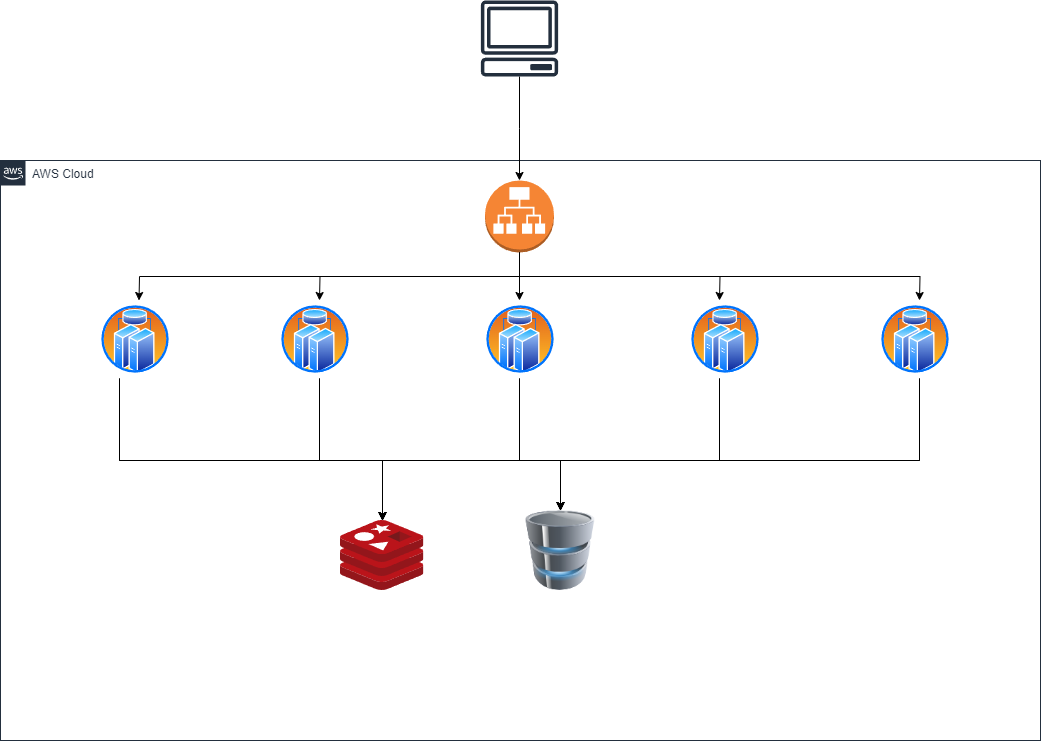

The diagram above was exported from draw.io. Its source (the exported page's mxGraphModel, read from the mxfile embedded in the PNG):
<mxGraphModel dx="1434" dy="772" grid="1" gridSize="10" guides="1" tooltips="1" connect="1" arrows="1" fold="1" page="1" pageScale="1" pageWidth="1169" pageHeight="827" math="0" shadow="0">
  <root>
    <mxCell id="0" />
    <mxCell id="1" parent="0" />
    <mxCell id="UEzPUAAOIrF-is8g5C7q-205" value="AWS Cloud" style="points=[[0,0],[0.25,0],[0.5,0],[0.75,0],[1,0],[1,0.25],[1,0.5],[1,0.75],[1,1],[0.75,1],[0.5,1],[0.25,1],[0,1],[0,0.75],[0,0.5],[0,0.25]];outlineConnect=0;gradientColor=none;html=1;whiteSpace=wrap;fontSize=12;fontStyle=0;shape=mxgraph.aws4.group;grIcon=mxgraph.aws4.group_aws_cloud_alt;strokeColor=#232F3E;fillColor=none;verticalAlign=top;align=left;spacingLeft=30;fontColor=#232F3E;dashed=0;labelBackgroundColor=#ffffff;container=1;pointerEvents=0;collapsible=0;recursiveResize=0;" parent="1" vertex="1">
      <mxGeometry x="40" y="240" width="1040" height="580" as="geometry" />
    </mxCell>
    <mxCell id="YQmTtfhbWUwG-Yi7Jwll-19" style="edgeStyle=orthogonalEdgeStyle;rounded=0;orthogonalLoop=1;jettySize=auto;html=1;exitX=0.5;exitY=1;exitDx=0;exitDy=0;exitPerimeter=0;" edge="1" parent="UEzPUAAOIrF-is8g5C7q-205" source="YQmTtfhbWUwG-Yi7Jwll-8">
      <mxGeometry relative="1" as="geometry">
        <mxPoint x="719" y="140" as="targetPoint" />
      </mxGeometry>
    </mxCell>
    <mxCell id="YQmTtfhbWUwG-Yi7Jwll-20" style="edgeStyle=orthogonalEdgeStyle;rounded=0;orthogonalLoop=1;jettySize=auto;html=1;exitX=0.5;exitY=1;exitDx=0;exitDy=0;exitPerimeter=0;" edge="1" parent="UEzPUAAOIrF-is8g5C7q-205" source="YQmTtfhbWUwG-Yi7Jwll-8">
      <mxGeometry relative="1" as="geometry">
        <mxPoint x="919" y="140" as="targetPoint" />
      </mxGeometry>
    </mxCell>
    <mxCell id="YQmTtfhbWUwG-Yi7Jwll-8" value="" style="outlineConnect=0;dashed=0;verticalLabelPosition=bottom;verticalAlign=top;align=center;html=1;shape=mxgraph.aws3.application_load_balancer;fillColor=#F58534;gradientColor=none;" vertex="1" parent="UEzPUAAOIrF-is8g5C7q-205">
      <mxGeometry x="484.5" y="20" width="69" height="72" as="geometry" />
    </mxCell>
    <mxCell id="YQmTtfhbWUwG-Yi7Jwll-34" style="edgeStyle=orthogonalEdgeStyle;rounded=0;orthogonalLoop=1;jettySize=auto;html=1;" edge="1" parent="UEzPUAAOIrF-is8g5C7q-205" target="YQmTtfhbWUwG-Yi7Jwll-22">
      <mxGeometry relative="1" as="geometry">
        <mxPoint x="119" y="218" as="sourcePoint" />
        <Array as="points">
          <mxPoint x="119" y="300" />
          <mxPoint x="560" y="300" />
        </Array>
      </mxGeometry>
    </mxCell>
    <mxCell id="YQmTtfhbWUwG-Yi7Jwll-42" style="edgeStyle=orthogonalEdgeStyle;rounded=0;orthogonalLoop=1;jettySize=auto;html=1;exitX=0.5;exitY=1;exitDx=0;exitDy=0;exitPerimeter=0;" edge="1" parent="UEzPUAAOIrF-is8g5C7q-205" target="YQmTtfhbWUwG-Yi7Jwll-21">
      <mxGeometry relative="1" as="geometry">
        <mxPoint x="119" y="218" as="sourcePoint" />
        <Array as="points">
          <mxPoint x="119" y="300" />
          <mxPoint x="382" y="300" />
        </Array>
      </mxGeometry>
    </mxCell>
    <mxCell id="YQmTtfhbWUwG-Yi7Jwll-12" style="edgeStyle=orthogonalEdgeStyle;rounded=0;orthogonalLoop=1;jettySize=auto;html=1;exitX=0.5;exitY=1;exitDx=0;exitDy=0;exitPerimeter=0;entryX=0.75;entryY=0;entryDx=0;entryDy=0;entryPerimeter=0;" edge="1" parent="UEzPUAAOIrF-is8g5C7q-205" source="YQmTtfhbWUwG-Yi7Jwll-8">
      <mxGeometry relative="1" as="geometry">
        <mxPoint x="138.5" y="140" as="targetPoint" />
      </mxGeometry>
    </mxCell>
    <mxCell id="YQmTtfhbWUwG-Yi7Jwll-35" style="edgeStyle=orthogonalEdgeStyle;rounded=0;orthogonalLoop=1;jettySize=auto;html=1;exitX=0.5;exitY=1;exitDx=0;exitDy=0;exitPerimeter=0;" edge="1" parent="UEzPUAAOIrF-is8g5C7q-205" target="YQmTtfhbWUwG-Yi7Jwll-22">
      <mxGeometry relative="1" as="geometry">
        <mxPoint x="319" y="218" as="sourcePoint" />
        <Array as="points">
          <mxPoint x="319" y="300" />
          <mxPoint x="560" y="300" />
        </Array>
      </mxGeometry>
    </mxCell>
    <mxCell id="YQmTtfhbWUwG-Yi7Jwll-43" style="edgeStyle=orthogonalEdgeStyle;rounded=0;orthogonalLoop=1;jettySize=auto;html=1;exitX=0.5;exitY=1;exitDx=0;exitDy=0;exitPerimeter=0;" edge="1" parent="UEzPUAAOIrF-is8g5C7q-205" target="YQmTtfhbWUwG-Yi7Jwll-21">
      <mxGeometry relative="1" as="geometry">
        <mxPoint x="319" y="218" as="sourcePoint" />
        <Array as="points">
          <mxPoint x="319" y="300" />
          <mxPoint x="382" y="300" />
        </Array>
      </mxGeometry>
    </mxCell>
    <mxCell id="YQmTtfhbWUwG-Yi7Jwll-14" style="edgeStyle=orthogonalEdgeStyle;rounded=0;orthogonalLoop=1;jettySize=auto;html=1;exitX=0.5;exitY=1;exitDx=0;exitDy=0;exitPerimeter=0;entryX=0.5;entryY=0;entryDx=0;entryDy=0;entryPerimeter=0;" edge="1" parent="UEzPUAAOIrF-is8g5C7q-205" source="YQmTtfhbWUwG-Yi7Jwll-8">
      <mxGeometry relative="1" as="geometry">
        <mxPoint x="319" y="140" as="targetPoint" />
      </mxGeometry>
    </mxCell>
    <mxCell id="YQmTtfhbWUwG-Yi7Jwll-36" style="edgeStyle=orthogonalEdgeStyle;rounded=0;orthogonalLoop=1;jettySize=auto;html=1;exitX=0.5;exitY=1;exitDx=0;exitDy=0;exitPerimeter=0;entryX=0.5;entryY=0;entryDx=0;entryDy=0;" edge="1" parent="UEzPUAAOIrF-is8g5C7q-205" target="YQmTtfhbWUwG-Yi7Jwll-22">
      <mxGeometry relative="1" as="geometry">
        <mxPoint x="519" y="218" as="sourcePoint" />
        <Array as="points">
          <mxPoint x="519" y="300" />
          <mxPoint x="560" y="300" />
        </Array>
      </mxGeometry>
    </mxCell>
    <mxCell id="YQmTtfhbWUwG-Yi7Jwll-44" style="edgeStyle=orthogonalEdgeStyle;rounded=0;orthogonalLoop=1;jettySize=auto;html=1;exitX=0.5;exitY=1;exitDx=0;exitDy=0;exitPerimeter=0;" edge="1" parent="UEzPUAAOIrF-is8g5C7q-205" target="YQmTtfhbWUwG-Yi7Jwll-21">
      <mxGeometry relative="1" as="geometry">
        <mxPoint x="519" y="218" as="sourcePoint" />
        <Array as="points">
          <mxPoint x="519" y="300" />
          <mxPoint x="382" y="300" />
        </Array>
      </mxGeometry>
    </mxCell>
    <mxCell id="YQmTtfhbWUwG-Yi7Jwll-16" style="edgeStyle=orthogonalEdgeStyle;rounded=0;orthogonalLoop=1;jettySize=auto;html=1;exitX=0.5;exitY=1;exitDx=0;exitDy=0;exitPerimeter=0;entryX=0.5;entryY=0;entryDx=0;entryDy=0;entryPerimeter=0;" edge="1" parent="UEzPUAAOIrF-is8g5C7q-205" source="YQmTtfhbWUwG-Yi7Jwll-8">
      <mxGeometry relative="1" as="geometry">
        <mxPoint x="519" y="140" as="targetPoint" />
      </mxGeometry>
    </mxCell>
    <mxCell id="YQmTtfhbWUwG-Yi7Jwll-37" style="edgeStyle=orthogonalEdgeStyle;rounded=0;orthogonalLoop=1;jettySize=auto;html=1;entryX=0.5;entryY=0;entryDx=0;entryDy=0;" edge="1" parent="UEzPUAAOIrF-is8g5C7q-205" target="YQmTtfhbWUwG-Yi7Jwll-22">
      <mxGeometry relative="1" as="geometry">
        <mxPoint x="719" y="218" as="sourcePoint" />
        <Array as="points">
          <mxPoint x="719" y="300" />
          <mxPoint x="560" y="300" />
        </Array>
      </mxGeometry>
    </mxCell>
    <mxCell id="YQmTtfhbWUwG-Yi7Jwll-45" style="edgeStyle=orthogonalEdgeStyle;rounded=0;orthogonalLoop=1;jettySize=auto;html=1;exitX=0.5;exitY=1;exitDx=0;exitDy=0;exitPerimeter=0;" edge="1" parent="UEzPUAAOIrF-is8g5C7q-205" target="YQmTtfhbWUwG-Yi7Jwll-21">
      <mxGeometry relative="1" as="geometry">
        <mxPoint x="719" y="218" as="sourcePoint" />
        <Array as="points">
          <mxPoint x="719" y="300" />
          <mxPoint x="382" y="300" />
        </Array>
      </mxGeometry>
    </mxCell>
    <mxCell id="YQmTtfhbWUwG-Yi7Jwll-38" style="edgeStyle=orthogonalEdgeStyle;rounded=0;orthogonalLoop=1;jettySize=auto;html=1;exitX=0.5;exitY=1;exitDx=0;exitDy=0;exitPerimeter=0;entryX=0.5;entryY=0;entryDx=0;entryDy=0;" edge="1" parent="UEzPUAAOIrF-is8g5C7q-205" target="YQmTtfhbWUwG-Yi7Jwll-22">
      <mxGeometry relative="1" as="geometry">
        <mxPoint x="919" y="218" as="sourcePoint" />
        <Array as="points">
          <mxPoint x="919" y="300" />
          <mxPoint x="560" y="300" />
        </Array>
      </mxGeometry>
    </mxCell>
    <mxCell id="YQmTtfhbWUwG-Yi7Jwll-46" style="edgeStyle=orthogonalEdgeStyle;rounded=0;orthogonalLoop=1;jettySize=auto;html=1;exitX=0.5;exitY=1;exitDx=0;exitDy=0;exitPerimeter=0;" edge="1" parent="UEzPUAAOIrF-is8g5C7q-205" target="YQmTtfhbWUwG-Yi7Jwll-21">
      <mxGeometry relative="1" as="geometry">
        <mxPoint x="919" y="218" as="sourcePoint" />
        <Array as="points">
          <mxPoint x="919" y="300" />
          <mxPoint x="382" y="300" />
        </Array>
      </mxGeometry>
    </mxCell>
    <mxCell id="YQmTtfhbWUwG-Yi7Jwll-21" value="" style="image;sketch=0;aspect=fixed;html=1;points=[];align=center;fontSize=12;image=img/lib/mscae/Cache_Redis_Product.svg;" vertex="1" parent="UEzPUAAOIrF-is8g5C7q-205">
      <mxGeometry x="340" y="360" width="83.33" height="70" as="geometry" />
    </mxCell>
    <mxCell id="YQmTtfhbWUwG-Yi7Jwll-22" value="" style="image;html=1;image=img/lib/clip_art/computers/Database_128x128.png" vertex="1" parent="UEzPUAAOIrF-is8g5C7q-205">
      <mxGeometry x="520" y="350" width="80" height="80" as="geometry" />
    </mxCell>
    <mxCell id="dfQpZC3HjI0QZA4EZ0rK-1" value="" style="image;aspect=fixed;perimeter=ellipsePerimeter;html=1;align=center;shadow=0;dashed=0;spacingTop=3;image=img/lib/active_directory/cluster_server.svg;" vertex="1" parent="UEzPUAAOIrF-is8g5C7q-205">
      <mxGeometry x="100" y="144" width="70" height="70" as="geometry" />
    </mxCell>
    <mxCell id="dfQpZC3HjI0QZA4EZ0rK-2" value="" style="image;aspect=fixed;perimeter=ellipsePerimeter;html=1;align=center;shadow=0;dashed=0;spacingTop=3;image=img/lib/active_directory/cluster_server.svg;" vertex="1" parent="UEzPUAAOIrF-is8g5C7q-205">
      <mxGeometry x="280" y="144" width="70" height="70" as="geometry" />
    </mxCell>
    <mxCell id="dfQpZC3HjI0QZA4EZ0rK-3" value="" style="image;aspect=fixed;perimeter=ellipsePerimeter;html=1;align=center;shadow=0;dashed=0;spacingTop=3;image=img/lib/active_directory/cluster_server.svg;" vertex="1" parent="UEzPUAAOIrF-is8g5C7q-205">
      <mxGeometry x="485" y="144" width="70" height="70" as="geometry" />
    </mxCell>
    <mxCell id="dfQpZC3HjI0QZA4EZ0rK-4" value="" style="image;aspect=fixed;perimeter=ellipsePerimeter;html=1;align=center;shadow=0;dashed=0;spacingTop=3;image=img/lib/active_directory/cluster_server.svg;" vertex="1" parent="UEzPUAAOIrF-is8g5C7q-205">
      <mxGeometry x="690" y="144" width="70" height="70" as="geometry" />
    </mxCell>
    <mxCell id="dfQpZC3HjI0QZA4EZ0rK-5" value="" style="image;aspect=fixed;perimeter=ellipsePerimeter;html=1;align=center;shadow=0;dashed=0;spacingTop=3;image=img/lib/active_directory/cluster_server.svg;" vertex="1" parent="UEzPUAAOIrF-is8g5C7q-205">
      <mxGeometry x="880" y="144" width="70" height="70" as="geometry" />
    </mxCell>
    <mxCell id="YQmTtfhbWUwG-Yi7Jwll-23" value="" style="edgeStyle=orthogonalEdgeStyle;rounded=0;orthogonalLoop=1;jettySize=auto;html=1;" edge="1" parent="1" source="YQmTtfhbWUwG-Yi7Jwll-1" target="YQmTtfhbWUwG-Yi7Jwll-8">
      <mxGeometry relative="1" as="geometry" />
    </mxCell>
    <mxCell id="YQmTtfhbWUwG-Yi7Jwll-1" value="" style="sketch=0;outlineConnect=0;fontColor=#232F3E;gradientColor=none;fillColor=#232F3D;strokeColor=none;dashed=0;verticalLabelPosition=bottom;verticalAlign=top;align=center;html=1;fontSize=12;fontStyle=0;aspect=fixed;pointerEvents=1;shape=mxgraph.aws4.client;" vertex="1" parent="1">
      <mxGeometry x="520" y="80" width="78" height="76" as="geometry" />
    </mxCell>
  </root>
</mxGraphModel>